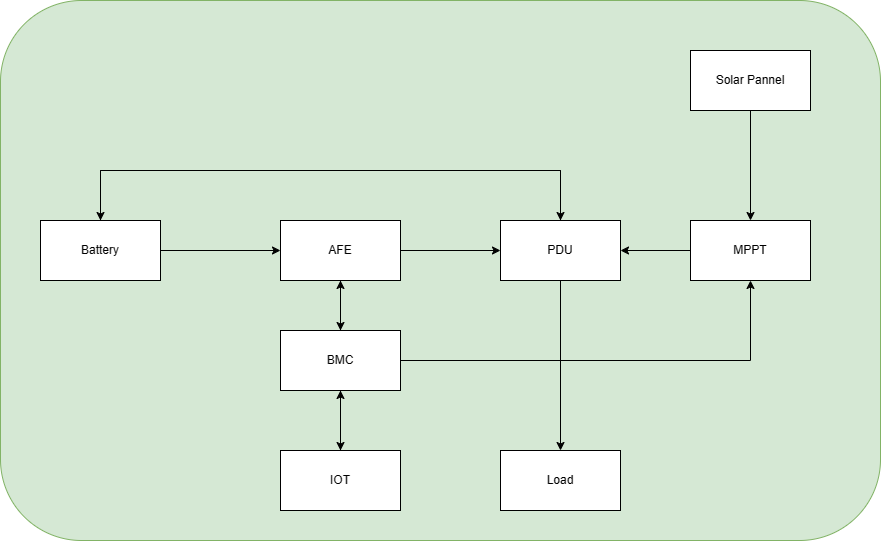

The diagram above was exported from draw.io. Its source (the exported page's mxGraphModel, read from the mxfile embedded in the PNG):
<mxGraphModel dx="830" dy="451" grid="1" gridSize="10" guides="1" tooltips="1" connect="1" arrows="1" fold="1" page="1" pageScale="1" pageWidth="850" pageHeight="1100" math="0" shadow="0">
  <root>
    <mxCell id="0" />
    <mxCell id="1" parent="0" />
    <mxCell id="nT83vNxdMIK_1gtWqmQW-21" value="" style="rounded=1;whiteSpace=wrap;html=1;fillColor=#d5e8d4;strokeColor=#82b366;" vertex="1" parent="1">
      <mxGeometry x="240" y="400" width="880" height="540" as="geometry" />
    </mxCell>
    <mxCell id="nT83vNxdMIK_1gtWqmQW-10" style="edgeStyle=orthogonalEdgeStyle;rounded=0;orthogonalLoop=1;jettySize=auto;html=1;" edge="1" parent="1" source="nT83vNxdMIK_1gtWqmQW-1" target="nT83vNxdMIK_1gtWqmQW-4">
      <mxGeometry relative="1" as="geometry" />
    </mxCell>
    <mxCell id="nT83vNxdMIK_1gtWqmQW-19" style="edgeStyle=orthogonalEdgeStyle;rounded=0;orthogonalLoop=1;jettySize=auto;html=1;entryX=0.5;entryY=0;entryDx=0;entryDy=0;" edge="1" parent="1" source="nT83vNxdMIK_1gtWqmQW-1" target="nT83vNxdMIK_1gtWqmQW-17">
      <mxGeometry relative="1" as="geometry" />
    </mxCell>
    <mxCell id="nT83vNxdMIK_1gtWqmQW-23" style="edgeStyle=orthogonalEdgeStyle;rounded=0;orthogonalLoop=1;jettySize=auto;html=1;" edge="1" parent="1" source="nT83vNxdMIK_1gtWqmQW-1" target="nT83vNxdMIK_1gtWqmQW-12">
      <mxGeometry relative="1" as="geometry" />
    </mxCell>
    <mxCell id="nT83vNxdMIK_1gtWqmQW-1" value="BMC" style="rounded=0;whiteSpace=wrap;html=1;" vertex="1" parent="1">
      <mxGeometry x="520" y="730" width="120" height="60" as="geometry" />
    </mxCell>
    <mxCell id="nT83vNxdMIK_1gtWqmQW-5" style="edgeStyle=orthogonalEdgeStyle;rounded=0;orthogonalLoop=1;jettySize=auto;html=1;entryX=0;entryY=0.5;entryDx=0;entryDy=0;" edge="1" parent="1" source="nT83vNxdMIK_1gtWqmQW-2" target="nT83vNxdMIK_1gtWqmQW-4">
      <mxGeometry relative="1" as="geometry" />
    </mxCell>
    <mxCell id="nT83vNxdMIK_1gtWqmQW-7" style="edgeStyle=orthogonalEdgeStyle;rounded=0;orthogonalLoop=1;jettySize=auto;html=1;entryX=0.5;entryY=0;entryDx=0;entryDy=0;" edge="1" parent="1" source="nT83vNxdMIK_1gtWqmQW-2" target="nT83vNxdMIK_1gtWqmQW-3">
      <mxGeometry relative="1" as="geometry">
        <Array as="points">
          <mxPoint x="340" y="570" />
          <mxPoint x="800" y="570" />
        </Array>
      </mxGeometry>
    </mxCell>
    <mxCell id="nT83vNxdMIK_1gtWqmQW-2" value="Battery" style="rounded=0;whiteSpace=wrap;html=1;" vertex="1" parent="1">
      <mxGeometry x="280" y="620" width="120" height="60" as="geometry" />
    </mxCell>
    <mxCell id="nT83vNxdMIK_1gtWqmQW-9" style="edgeStyle=orthogonalEdgeStyle;rounded=0;orthogonalLoop=1;jettySize=auto;html=1;" edge="1" parent="1" source="nT83vNxdMIK_1gtWqmQW-3" target="nT83vNxdMIK_1gtWqmQW-8">
      <mxGeometry relative="1" as="geometry" />
    </mxCell>
    <mxCell id="nT83vNxdMIK_1gtWqmQW-16" style="edgeStyle=orthogonalEdgeStyle;rounded=0;orthogonalLoop=1;jettySize=auto;html=1;entryX=0.5;entryY=0;entryDx=0;entryDy=0;" edge="1" parent="1" source="nT83vNxdMIK_1gtWqmQW-3" target="nT83vNxdMIK_1gtWqmQW-2">
      <mxGeometry relative="1" as="geometry">
        <Array as="points">
          <mxPoint x="800" y="570" />
          <mxPoint x="340" y="570" />
        </Array>
      </mxGeometry>
    </mxCell>
    <mxCell id="nT83vNxdMIK_1gtWqmQW-3" value="PDU" style="rounded=0;whiteSpace=wrap;html=1;" vertex="1" parent="1">
      <mxGeometry x="740" y="620" width="120" height="60" as="geometry" />
    </mxCell>
    <mxCell id="nT83vNxdMIK_1gtWqmQW-6" style="edgeStyle=orthogonalEdgeStyle;rounded=0;orthogonalLoop=1;jettySize=auto;html=1;entryX=0;entryY=0.5;entryDx=0;entryDy=0;" edge="1" parent="1" source="nT83vNxdMIK_1gtWqmQW-4" target="nT83vNxdMIK_1gtWqmQW-3">
      <mxGeometry relative="1" as="geometry" />
    </mxCell>
    <mxCell id="nT83vNxdMIK_1gtWqmQW-11" style="edgeStyle=orthogonalEdgeStyle;rounded=0;orthogonalLoop=1;jettySize=auto;html=1;entryX=0.5;entryY=0;entryDx=0;entryDy=0;" edge="1" parent="1" source="nT83vNxdMIK_1gtWqmQW-4" target="nT83vNxdMIK_1gtWqmQW-1">
      <mxGeometry relative="1" as="geometry" />
    </mxCell>
    <mxCell id="nT83vNxdMIK_1gtWqmQW-4" value="AFE" style="rounded=0;whiteSpace=wrap;html=1;" vertex="1" parent="1">
      <mxGeometry x="520" y="620" width="120" height="60" as="geometry" />
    </mxCell>
    <mxCell id="nT83vNxdMIK_1gtWqmQW-8" value="Load" style="rounded=0;whiteSpace=wrap;html=1;" vertex="1" parent="1">
      <mxGeometry x="740" y="850" width="120" height="60" as="geometry" />
    </mxCell>
    <mxCell id="nT83vNxdMIK_1gtWqmQW-15" style="edgeStyle=orthogonalEdgeStyle;rounded=0;orthogonalLoop=1;jettySize=auto;html=1;" edge="1" parent="1" source="nT83vNxdMIK_1gtWqmQW-12" target="nT83vNxdMIK_1gtWqmQW-3">
      <mxGeometry relative="1" as="geometry" />
    </mxCell>
    <mxCell id="nT83vNxdMIK_1gtWqmQW-12" value="MPPT" style="rounded=0;whiteSpace=wrap;html=1;" vertex="1" parent="1">
      <mxGeometry x="930" y="620" width="120" height="60" as="geometry" />
    </mxCell>
    <mxCell id="nT83vNxdMIK_1gtWqmQW-14" style="edgeStyle=orthogonalEdgeStyle;rounded=0;orthogonalLoop=1;jettySize=auto;html=1;" edge="1" parent="1" source="nT83vNxdMIK_1gtWqmQW-13" target="nT83vNxdMIK_1gtWqmQW-12">
      <mxGeometry relative="1" as="geometry" />
    </mxCell>
    <mxCell id="nT83vNxdMIK_1gtWqmQW-13" value="Solar Pannel" style="rounded=0;whiteSpace=wrap;html=1;" vertex="1" parent="1">
      <mxGeometry x="930" y="450" width="120" height="60" as="geometry" />
    </mxCell>
    <mxCell id="nT83vNxdMIK_1gtWqmQW-18" style="edgeStyle=orthogonalEdgeStyle;rounded=0;orthogonalLoop=1;jettySize=auto;html=1;entryX=0.5;entryY=1;entryDx=0;entryDy=0;" edge="1" parent="1" source="nT83vNxdMIK_1gtWqmQW-17" target="nT83vNxdMIK_1gtWqmQW-1">
      <mxGeometry relative="1" as="geometry" />
    </mxCell>
    <mxCell id="nT83vNxdMIK_1gtWqmQW-17" value="IOT" style="rounded=0;whiteSpace=wrap;html=1;" vertex="1" parent="1">
      <mxGeometry x="520" y="850" width="120" height="60" as="geometry" />
    </mxCell>
  </root>
</mxGraphModel>